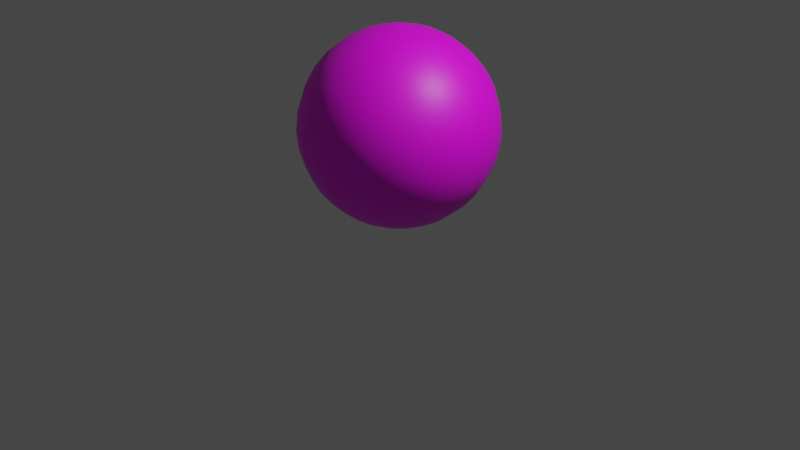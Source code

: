 # Source: CarameloSinEnvoltura.blend  (saved by Blender 2.82.7; exported with 4.5.12 LTS)
import bpy
from mathutils import Matrix  # noqa: F401  (used for matrix-valued properties, if any)

bpy.ops.wm.read_factory_settings(use_empty=True)
scene = bpy.context.scene
scene.name = 'Scene'

# ---- collections
col_collection = bpy.data.collections.new('Collection'); scene.collection.children.link(col_collection)

# ---- images (referenced by path relative to the original .blend; pixels are not part of the script)
import os
ASSET_DIR = os.environ.get("B2B_ASSET_DIR", "")  # directory of the original .blend (textures are referenced by path, not embedded)
HERE = os.path.dirname(os.path.abspath(__file__))  # packed textures are extracted next to this script under _unpacked/

def load_image(name, relpath, width, height, colorspace="sRGB"):
    """Load a texture the original file referenced (path relative to the .blend, or extracted next to this script)."""
    p = next((c for c in (os.path.join(HERE, relpath), os.path.join(ASSET_DIR, relpath)) if relpath and os.path.exists(c)), "")
    if p:
        img = bpy.data.images.load(p, check_existing=True)
        img.name = name
    else:  # same state as the original file: an image datablock whose file is absent (Cycles renders it pink)
        img = bpy.data.images.new(name, width, height)
        img.source = "FILE"
        img.filepath = "//" + (relpath or name)
    img.colorspace_settings.name = colorspace
    return img
img_carameloverde = load_image('CarameloVerde', 'CarameloVerde.png', 1024, 1024, 'sRGB')
img_caramelo_verde = load_image('Caramelo Verde', 'Caramelo Verde.png', 1024, 1024, 'sRGB')
img_caramelo_amarillo = load_image('Caramelo Amarillo', 'Caramelo Amarillo.png', 1024, 1024, 'sRGB')
img_caramelo_amarillo_fuerte = load_image('Caramelo Amarillo Fuerte', 'Caramelo Amarillo Fuerte.png', 1024, 1024, 'sRGB')

# ---- materials (node trees are filled in below, after node groups)
mat_caramelo_verde_claro = bpy.data.materials.new('Caramelo Verde Claro')
mat_caramelo_verde_claro.use_transparent_shadow = False
mat_caramelo_verde = bpy.data.materials.new('Caramelo Verde')
mat_caramelo_verde.use_transparent_shadow = False
mat_caramelo_amarillo = bpy.data.materials.new('Caramelo Amarillo')
mat_caramelo_amarillo.use_transparent_shadow = False
mat_caramenlo_amarillo_fuerte = bpy.data.materials.new('Caramenlo Amarillo Fuerte')
mat_caramenlo_amarillo_fuerte.use_transparent_shadow = False

# ---- material node trees
mat_caramelo_verde_claro.use_nodes = True; mat_caramelo_verde_claro.node_tree.nodes.clear()
_N = mat_caramelo_verde_claro.node_tree.nodes; _L = mat_caramelo_verde_claro.node_tree.links
n0 = _N.new('ShaderNodeOutputMaterial'); n0.name = 'Material Output'; n0.location = (300, 300)
n1 = _N.new('ShaderNodeBsdfPrincipled'); n1.name = 'Principled BSDF'; n1.location = (10, 300)
n1.distribution = 'GGX'
n1.subsurface_method = 'BURLEY'
n1.inputs[3].default_value = 1.45
n1.inputs[27].default_value = (0.0, 0.0, 0.0, 1.0)
n1.inputs[28].default_value = 1.0
n2 = _N.new('ShaderNodeTexImage'); n2.name = 'Image Texture'; n2.location = (-280, 275)
n2.image = img_carameloverde
_L.new(n1.outputs[0], n0.inputs[0])
_L.new(n2.outputs[0], n1.inputs[0])
n0.is_active_output = True
mat_caramelo_verde.use_nodes = True; mat_caramelo_verde.node_tree.nodes.clear()
_N = mat_caramelo_verde.node_tree.nodes; _L = mat_caramelo_verde.node_tree.links
n0 = _N.new('ShaderNodeOutputMaterial'); n0.name = 'Material Output'; n0.location = (300, 300)
n1 = _N.new('ShaderNodeBsdfPrincipled'); n1.name = 'Principled BSDF'; n1.location = (10, 300)
n1.distribution = 'GGX'
n1.subsurface_method = 'BURLEY'
n1.inputs[3].default_value = 1.45
n1.inputs[27].default_value = (0.0, 0.0, 0.0, 1.0)
n1.inputs[28].default_value = 1.0
n2 = _N.new('ShaderNodeTexImage'); n2.name = 'Image Texture'; n2.location = (-280, 275)
n2.image = img_caramelo_verde
_L.new(n1.outputs[0], n0.inputs[0])
_L.new(n2.outputs[0], n1.inputs[0])
n0.is_active_output = True
mat_caramelo_amarillo.use_nodes = True; mat_caramelo_amarillo.node_tree.nodes.clear()
_N = mat_caramelo_amarillo.node_tree.nodes; _L = mat_caramelo_amarillo.node_tree.links
n0 = _N.new('ShaderNodeOutputMaterial'); n0.name = 'Material Output'; n0.location = (300, 300)
n1 = _N.new('ShaderNodeBsdfPrincipled'); n1.name = 'Principled BSDF'; n1.location = (10, 300)
n1.distribution = 'GGX'
n1.subsurface_method = 'BURLEY'
n1.inputs[3].default_value = 1.45
n1.inputs[27].default_value = (0.0, 0.0, 0.0, 1.0)
n1.inputs[28].default_value = 1.0
n2 = _N.new('ShaderNodeTexImage'); n2.name = 'Image Texture'; n2.location = (-280, 275)
n2.image = img_caramelo_amarillo
_L.new(n1.outputs[0], n0.inputs[0])
_L.new(n2.outputs[0], n1.inputs[0])
n0.is_active_output = True
mat_caramenlo_amarillo_fuerte.use_nodes = True; mat_caramenlo_amarillo_fuerte.node_tree.nodes.clear()
_N = mat_caramenlo_amarillo_fuerte.node_tree.nodes; _L = mat_caramenlo_amarillo_fuerte.node_tree.links
n0 = _N.new('ShaderNodeOutputMaterial'); n0.name = 'Material Output'; n0.location = (300, 300)
n1 = _N.new('ShaderNodeBsdfPrincipled'); n1.name = 'Principled BSDF'; n1.location = (10, 300)
n1.distribution = 'GGX'
n1.subsurface_method = 'BURLEY'
n1.inputs[3].default_value = 1.45
n1.inputs[27].default_value = (0.0, 0.0, 0.0, 1.0)
n1.inputs[28].default_value = 1.0
n2 = _N.new('ShaderNodeTexImage'); n2.name = 'Image Texture'; n2.location = (-280, 275)
n2.image = img_caramelo_amarillo_fuerte
_L.new(n1.outputs[0], n0.inputs[0])
_L.new(n2.outputs[0], n1.inputs[0])
n0.is_active_output = True

# ---- world
world_world = bpy.data.worlds.new('World'); scene.world = world_world
world_world.use_nodes = True; world_world.node_tree.nodes.clear()
_N = world_world.node_tree.nodes; _L = world_world.node_tree.links
n0 = _N.new('ShaderNodeOutputWorld'); n0.name = 'World Output'; n0.location = (300, 300)
n1 = _N.new('ShaderNodeBackground'); n1.name = 'Background'; n1.location = (10, 300)
n1.inputs[0].default_value = (0.05088, 0.05088, 0.05088, 1.0)
_L.new(n1.outputs[0], n0.inputs[0])
n0.is_active_output = True
world_world.color = (0.05088, 0.05088, 0.05088)
world_world.use_sun_shadow = False
world_world.sun_shadow_jitter_overblur = 0.0

# ---- cameras
cam_camera = bpy.data.cameras.new('Camera')
cam_camera.clip_end = 100.0
cam_camera.ortho_scale = 7.314

# ---- lights
light_light = bpy.data.lights.new('Light', 'POINT')
light_light.transmission_factor = 0.0
light_light.energy = 1000.0
light_light.shadow_soft_size = 0.1
light_light.shadow_maximum_resolution = 0.006
light_light.use_absolute_resolution = True

# ---- meshes
me_sphere = bpy.data.meshes.new('Sphere')
me_sphere.from_pydata([(0.0, 0.1951, 0.9808), (0.0, 0.3827, 0.9239), (0.0, 0.5556, 0.8315), (0.0, 0.9239, 0.3827), (0.0, 0.9808, 0.1951), (0.0, 0.9808, -0.1951), (0.0, 0.5556, -0.8315), (0.0, 0.1951, -0.9808), (0.0, -3.258e-07, -1.0), (0.06029, 0.1855, 0.9808), (0.1183, 0.364, 0.9239), (0.1717, 0.5284, 0.8315), (0.2185, 0.6725, 0.7071), (0.2569, 0.7908, 0.5556), (0.2855, 0.8787, 0.3827), (0.3031, 0.9328, 0.1951), (0.309, 0.9511, 7.55e-08), (0.3031, 0.9328, -0.1951), (0.2855, 0.8787, -0.3827), (0.2569, 0.7908, -0.5556), (0.2185, 0.6725, -0.7071), (0.1717, 0.5284, -0.8315), (0.1183, 0.364, -0.9239), (0.06029, 0.1855, -0.9808), (0.1147, 0.1578, 0.9808), (0.2249, 0.3096, 0.9239), (0.3266, 0.4495, 0.8315), (0.4156, 0.5721, 0.7071), (0.4887, 0.6727, 0.5556), (0.543, 0.7474, 0.3827), (0.5765, 0.7935, 0.1951), (0.5878, 0.809, 7.55e-08), (0.5765, 0.7935, -0.1951), (0.543, 0.7474, -0.3827), (0.4887, 0.6727, -0.5556), (0.4156, 0.5721, -0.7071), (0.3266, 0.4495, -0.8315), (0.2249, 0.3096, -0.9239), (0.1147, 0.1578, -0.9808), (0.1578, 0.1147, 0.9808), (0.3096, 0.2249, 0.9239), (0.4495, 0.3266, 0.8315), (0.5721, 0.4156, 0.7071), (0.6727, 0.4887, 0.5556), (0.7474, 0.543, 0.3827), (0.7935, 0.5765, 0.1951), (0.809, 0.5878, 7.55e-08), (0.7935, 0.5765, -0.1951), (0.7474, 0.543, -0.3827), (0.6727, 0.4887, -0.5556), (0.5721, 0.4156, -0.7071), (0.4495, 0.3266, -0.8315), (0.3096, 0.2249, -0.9239), (0.1578, 0.1147, -0.9808), (0.1855, 0.06029, 0.9808), (0.364, 0.1183, 0.9239), (0.5284, 0.1717, 0.8315), (0.6725, 0.2185, 0.7071), (0.7908, 0.2569, 0.5556), (0.8787, 0.2855, 0.3827), (0.9328, 0.3031, 0.1951), (0.9511, 0.309, 7.55e-08), (0.9328, 0.3031, -0.1951), (0.8787, 0.2855, -0.3827), (0.7908, 0.2569, -0.5556), (0.6725, 0.2185, -0.7071), (0.5284, 0.1717, -0.8315), (0.364, 0.1183, -0.9239), (0.1855, 0.06029, -0.9808), (0.1951, -3.363e-07, 0.9808), (0.3827, -3.512e-07, 0.9239), (0.5556, -3.438e-07, 0.8315), (0.7071, -3.587e-07, 0.7071), (0.8315, -3.14e-07, 0.5556), (0.9239, -4.034e-07, 0.3827), (0.9808, -4.034e-07, 0.1951), (1.0, -3.14e-07, 7.55e-08), (0.9808, -3.736e-07, -0.1951), (0.9239, -3.438e-07, -0.3827), (0.8315, -3.14e-07, -0.5556), (0.7071, -3.587e-07, -0.7071), (0.5556, -3.289e-07, -0.8315), (0.3827, -3.289e-07, -0.9239), (0.1951, -3.326e-07, -0.9808), (0.1855, -0.06029, 0.9808), (0.364, -0.1183, 0.9239), (0.5284, -0.1717, 0.8315), (0.6725, -0.2185, 0.7071), (0.7908, -0.2569, 0.5556), (0.8787, -0.2855, 0.3827), (0.9328, -0.3031, 0.1951), (0.9511, -0.309, 7.55e-08), (0.9328, -0.3031, -0.1951), (0.8787, -0.2855, -0.3827), (0.7908, -0.2569, -0.5556), (0.6725, -0.2185, -0.7071), (0.5284, -0.1717, -0.8315), (0.364, -0.1183, -0.9239), (0.1855, -0.06029, -0.9808), (0.1578, -0.1147, 0.9808), (0.3096, -0.2249, 0.9239), (0.4495, -0.3266, 0.8315), (0.5721, -0.4156, 0.7071), (0.6727, -0.4887, 0.5556), (0.7474, -0.543, 0.3827), (0.7935, -0.5765, 0.1951), (0.809, -0.5878, 7.55e-08), (0.7935, -0.5765, -0.1951), (0.7474, -0.543, -0.3827), (0.6727, -0.4887, -0.5556), (0.5721, -0.4156, -0.7071), (0.4495, -0.3266, -0.8315), (0.3096, -0.2249, -0.9239), (0.1578, -0.1147, -0.9808), (0.1147, -0.1578, 0.9808), (0.2249, -0.3096, 0.9239), (0.3266, -0.4495, 0.8315), (0.4156, -0.5721, 0.7071), (0.4887, -0.6727, 0.5556), (0.543, -0.7474, 0.3827), (0.5765, -0.7935, 0.1951), (0.5878, -0.809, 7.55e-08), (0.5765, -0.7935, -0.1951), (0.543, -0.7474, -0.3827), (0.4887, -0.6727, -0.5556), (0.4156, -0.5721, -0.7071), (0.3266, -0.4495, -0.8315), (0.2249, -0.3096, -0.9239), (0.1147, -0.1578, -0.9808), (0.06029, -0.1855, 0.9808), (0.1183, -0.364, 0.9239), (0.1717, -0.5284, 0.8315), (0.2185, -0.6725, 0.7071), (0.2569, -0.7908, 0.5556), (0.2855, -0.8787, 0.3827), (0.3031, -0.9328, 0.1951), (0.309, -0.9511, 7.55e-08), (0.3031, -0.9328, -0.1951), (0.2855, -0.8787, -0.3827), (0.2569, -0.7908, -0.5556), (0.2185, -0.6725, -0.7071), (0.1717, -0.5284, -0.8315), (0.1183, -0.364, -0.9239), (0.06029, -0.1855, -0.9808), (-1.479e-08, -0.1951, 0.9808), (-5.577e-08, -0.3827, 0.9239), (-6.322e-08, -0.5556, 0.8315), (-3.618e-09, -0.7071, 0.7071), (-3.618e-09, -0.8315, 0.5556), (-1.852e-08, -0.9239, 0.3827), (-4.832e-08, -0.9808, 0.1951), (7.089e-08, -1.0, 7.55e-08), (-4.832e-08, -0.9808, -0.1951), (4.109e-08, -0.9239, -0.3827), (-3.618e-09, -0.8315, -0.5556), (-3.618e-09, -0.7071, -0.7071), (-6.322e-08, -0.5556, -0.8315), (-3.618e-09, -0.3827, -0.9239), (3.833e-09, -0.1951, -0.9808), (-0.06029, -0.1855, 0.9808), (-0.1183, -0.364, 0.9239), (-0.1717, -0.5284, 0.8315), (-0.2185, -0.6725, 0.7071), (-0.2569, -0.7908, 0.5556), (-0.2855, -0.8787, 0.3827), (-0.3031, -0.9328, 0.1951), (-0.309, -0.9511, 7.55e-08), (-0.3031, -0.9328, -0.1951), (-0.2855, -0.8787, -0.3827), (-0.2569, -0.7908, -0.5556), (-0.2185, -0.6725, -0.7071), (-0.1717, -0.5284, -0.8315), (-0.1183, -0.364, -0.9239), (-0.06029, -0.1855, -0.9808), (-0.1147, -0.1578, 0.9808), (-0.2249, -0.3096, 0.9239), (-0.3266, -0.4495, 0.8315), (-0.4156, -0.5721, 0.7071), (-0.4887, -0.6727, 0.5556), (-0.543, -0.7474, 0.3827), (-0.5765, -0.7935, 0.1951), (-0.5878, -0.809, 7.55e-08), (-0.5765, -0.7935, -0.1951), (-0.543, -0.7474, -0.3827), (-0.4887, -0.6727, -0.5556), (-0.4156, -0.5721, -0.7071), (-0.3266, -0.4495, -0.8315), (-0.2249, -0.3096, -0.9239), (-0.1147, -0.1578, -0.9808), (-2.636e-07, -5.174e-07, 1.0), (-0.1578, -0.1147, 0.9808), (-0.3096, -0.2249, 0.9239), (-0.4495, -0.3266, 0.8315), (-0.5721, -0.4156, 0.7071), (-0.6727, -0.4887, 0.5556), (-0.7474, -0.543, 0.3827), (-0.7935, -0.5765, 0.1951), (-0.809, -0.5878, 7.55e-08), (-0.7935, -0.5765, -0.1951), (-0.7474, -0.543, -0.3827), (-0.6727, -0.4887, -0.5556), (-0.5721, -0.4156, -0.7071), (-0.4495, -0.3266, -0.8315), (-0.3096, -0.2249, -0.9239), (-0.1578, -0.1147, -0.9808), (-0.1855, -0.06029, 0.9808), (-0.364, -0.1183, 0.9239), (-0.5284, -0.1717, 0.8315), (-0.6725, -0.2185, 0.7071), (-0.7908, -0.2569, 0.5556), (-0.8787, -0.2855, 0.3827), (-0.9328, -0.3031, 0.1951), (-0.9511, -0.309, 7.55e-08), (-0.9328, -0.3031, -0.1951), (-0.8787, -0.2855, -0.3827), (-0.7908, -0.2569, -0.5556), (-0.6725, -0.2185, -0.7071), (-0.5284, -0.1717, -0.8315), (-0.364, -0.1183, -0.9239), (-0.1855, -0.06029, -0.9808), (-0.1951, -3.14e-07, 0.9808), (-0.3827, -2.693e-07, 0.9239), (-0.5556, -2.991e-07, 0.8315), (-0.7071, -3.438e-07, 0.7071), (-0.8315, -3.438e-07, 0.5556), (-0.9239, -2.842e-07, 0.3827), (-0.9808, -1.948e-07, 0.1951), (-1.0, -3.736e-07, 7.55e-08), (-0.9808, -1.948e-07, -0.1951), (-0.9239, -4.034e-07, -0.3827), (-0.8315, -3.438e-07, -0.5556), (-0.7071, -3.438e-07, -0.7071), (-0.5556, -2.991e-07, -0.8315), (-0.3827, -3.587e-07, -0.9239), (-0.1951, -3.512e-07, -0.9808), (-0.1855, 0.06029, 0.9808), (-0.364, 0.1183, 0.9239), (-0.5284, 0.1717, 0.8315), (-0.6725, 0.2185, 0.7071), (-0.7908, 0.2569, 0.5556), (-0.8787, 0.2855, 0.3827), (-0.9328, 0.3031, 0.1951), (-0.9511, 0.309, 7.55e-08), (-0.9328, 0.3031, -0.1951), (-0.8787, 0.2855, -0.3827), (-0.7908, 0.2569, -0.5556), (-0.6725, 0.2185, -0.7071), (-0.5284, 0.1717, -0.8315), (-0.364, 0.1183, -0.9239), (-0.1855, 0.06029, -0.9808), (-0.1578, 0.1147, 0.9808), (-0.3096, 0.2249, 0.9239), (-0.4495, 0.3266, 0.8315), (-0.5721, 0.4156, 0.7071), (-0.6727, 0.4887, 0.5556), (-0.7474, 0.543, 0.3827), (-0.7935, 0.5765, 0.1951), (-0.809, 0.5878, 7.55e-08), (-0.7935, 0.5765, -0.1951), (-0.7474, 0.543, -0.3827), (-0.6727, 0.4887, -0.5556), (-0.5721, 0.4156, -0.7071), (-0.4495, 0.3266, -0.8315), (-0.3096, 0.2249, -0.9239), (-0.1578, 0.1147, -0.9808), (-0.1147, 0.1578, 0.9808), (-0.2249, 0.3096, 0.9239), (-0.3266, 0.4495, 0.8315), (-0.4156, 0.5721, 0.7071), (-0.4887, 0.6727, 0.5556), (-0.543, 0.7474, 0.3827), (-0.5765, 0.7935, 0.1951), (-0.5878, 0.809, 7.55e-08), (-0.5765, 0.7935, -0.1951), (-0.543, 0.7474, -0.3827), (-0.4887, 0.6727, -0.5556), (-0.4156, 0.5721, -0.7071), (-0.3266, 0.4495, -0.8315), (-0.2249, 0.3096, -0.9239), (-0.1147, 0.1578, -0.9808), (-0.06029, 0.1855, 0.9808), (-0.1183, 0.364, 0.9239), (-0.1717, 0.5284, 0.8315), (-0.2185, 0.6725, 0.7071), (-0.2569, 0.7908, 0.5556), (-0.2855, 0.8787, 0.3827), (-0.3031, 0.9328, 0.1951), (-0.309, 0.9511, 7.55e-08), (-0.3031, 0.9328, -0.1951), (-0.2855, 0.8787, -0.3827), (-0.2569, 0.7908, -0.5556), (-0.2185, 0.6725, -0.7071), (-0.1717, 0.5284, -0.8315), (-0.1183, 0.364, -0.9239), (-0.06029, 0.1855, -0.9808), (-3.342e-08, 0.7071, 0.7071), (-1.852e-08, 0.8315, 0.5556), (-4.832e-08, 1.0, 7.55e-08), (-4.832e-08, 0.9239, -0.3827), (-1.852e-08, 0.8315, -0.5556), (-3.342e-08, 0.7071, -0.7071), (-1.852e-08, 0.3827, -0.9239)], [], [(299, 298, 18, 19), (295, 2, 11, 12), (300, 299, 19, 20), (296, 295, 12, 13), (6, 300, 20, 21), (3, 296, 13, 14), (301, 6, 21, 22), (4, 3, 14, 15), (7, 301, 22, 23), (297, 4, 15, 16), (0, 189, 9), (8, 7, 23), (5, 297, 16, 17), (1, 0, 9, 10), (298, 5, 17, 18), (2, 1, 10, 11), (18, 17, 32, 33), (11, 10, 25, 26), (19, 18, 33, 34), (12, 11, 26, 27), (20, 19, 34, 35), (13, 12, 27, 28), (21, 20, 35, 36), (14, 13, 28, 29), (22, 21, 36, 37), (15, 14, 29, 30), (23, 22, 37, 38), (16, 15, 30, 31), (9, 189, 24), (8, 23, 38), (17, 16, 31, 32), (10, 9, 24, 25), (37, 36, 51, 52), (30, 29, 44, 45), (38, 37, 52, 53), (31, 30, 45, 46), (24, 189, 39), (8, 38, 53), (32, 31, 46, 47), (25, 24, 39, 40), (33, 32, 47, 48), (26, 25, 40, 41), (34, 33, 48, 49), (27, 26, 41, 42), (35, 34, 49, 50), (28, 27, 42, 43), (36, 35, 50, 51), (29, 28, 43, 44), (41, 40, 55, 56), (49, 48, 63, 64), (42, 41, 56, 57), (50, 49, 64, 65), (43, 42, 57, 58), (51, 50, 65, 66), (44, 43, 58, 59), (52, 51, 66, 67), (45, 44, 59, 60), (53, 52, 67, 68), (46, 45, 60, 61), (39, 189, 54), (8, 53, 68), (47, 46, 61, 62), (40, 39, 54, 55), (48, 47, 62, 63), (60, 59, 74, 75), (68, 67, 82, 83), (61, 60, 75, 76), (54, 189, 69), (8, 68, 83), (62, 61, 76, 77), (55, 54, 69, 70), (63, 62, 77, 78), (56, 55, 70, 71), (64, 63, 78, 79), (57, 56, 71, 72), (65, 64, 79, 80), (58, 57, 72, 73), (66, 65, 80, 81), (59, 58, 73, 74), (67, 66, 81, 82), (79, 78, 93, 94), (72, 71, 86, 87), (80, 79, 94, 95), (73, 72, 87, 88), (81, 80, 95, 96), (74, 73, 88, 89), (82, 81, 96, 97), (75, 74, 89, 90), (83, 82, 97, 98), (76, 75, 90, 91), (69, 189, 84), (8, 83, 98), (77, 76, 91, 92), (70, 69, 84, 85), (78, 77, 92, 93), (71, 70, 85, 86), (98, 97, 112, 113), (91, 90, 105, 106), (84, 189, 99), (8, 98, 113), (92, 91, 106, 107), (85, 84, 99, 100), (93, 92, 107, 108), (86, 85, 100, 101), (94, 93, 108, 109), (87, 86, 101, 102), (95, 94, 109, 110), (88, 87, 102, 103), (96, 95, 110, 111), (89, 88, 103, 104), (97, 96, 111, 112), (90, 89, 104, 105), (110, 109, 124, 125), (103, 102, 117, 118), (111, 110, 125, 126), (104, 103, 118, 119), (112, 111, 126, 127), (105, 104, 119, 120), (113, 112, 127, 128), (106, 105, 120, 121), (99, 189, 114), (8, 113, 128), (107, 106, 121, 122), (100, 99, 114, 115), (108, 107, 122, 123), (101, 100, 115, 116), (109, 108, 123, 124), (102, 101, 116, 117), (114, 189, 129), (8, 128, 143), (122, 121, 136, 137), (115, 114, 129, 130), (123, 122, 137, 138), (116, 115, 130, 131), (124, 123, 138, 139), (117, 116, 131, 132), (125, 124, 139, 140), (118, 117, 132, 133), (126, 125, 140, 141), (119, 118, 133, 134), (127, 126, 141, 142), (120, 119, 134, 135), (128, 127, 142, 143), (121, 120, 135, 136), (133, 132, 147, 148), (141, 140, 155, 156), (134, 133, 148, 149), (142, 141, 156, 157), (135, 134, 149, 150), (143, 142, 157, 158), (136, 135, 150, 151), (129, 189, 144), (8, 143, 158), (137, 136, 151, 152), (130, 129, 144, 145), (138, 137, 152, 153), (131, 130, 145, 146), (139, 138, 153, 154), (132, 131, 146, 147), (140, 139, 154, 155), (152, 151, 166, 167), (145, 144, 159, 160), (153, 152, 167, 168), (146, 145, 160, 161), (154, 153, 168, 169), (147, 146, 161, 162), (155, 154, 169, 170), (148, 147, 162, 163), (156, 155, 170, 171), (149, 148, 163, 164), (157, 156, 171, 172), (150, 149, 164, 165), (158, 157, 172, 173), (151, 150, 165, 166), (144, 189, 159), (8, 158, 173), (171, 170, 185, 186), (164, 163, 178, 179), (172, 171, 186, 187), (165, 164, 179, 180), (173, 172, 187, 188), (166, 165, 180, 181), (159, 189, 174), (8, 173, 188), (167, 166, 181, 182), (160, 159, 174, 175), (168, 167, 182, 183), (161, 160, 175, 176), (169, 168, 183, 184), (162, 161, 176, 177), (170, 169, 184, 185), (163, 162, 177, 178), (175, 174, 190, 191), (183, 182, 198, 199), (176, 175, 191, 192), (184, 183, 199, 200), (177, 176, 192, 193), (185, 184, 200, 201), (178, 177, 193, 194), (186, 185, 201, 202), (179, 178, 194, 195), (187, 186, 202, 203), (180, 179, 195, 196), (188, 187, 203, 204), (181, 180, 196, 197), (174, 189, 190), (8, 188, 204), (182, 181, 197, 198), (195, 194, 209, 210), (203, 202, 217, 218), (196, 195, 210, 211), (204, 203, 218, 219), (197, 196, 211, 212), (190, 189, 205), (8, 204, 219), (198, 197, 212, 213), (191, 190, 205, 206), (199, 198, 213, 214), (192, 191, 206, 207), (200, 199, 214, 215), (193, 192, 207, 208), (201, 200, 215, 216), (194, 193, 208, 209), (202, 201, 216, 217), (214, 213, 228, 229), (207, 206, 221, 222), (215, 214, 229, 230), (208, 207, 222, 223), (216, 215, 230, 231), (209, 208, 223, 224), (217, 216, 231, 232), (210, 209, 224, 225), (218, 217, 232, 233), (211, 210, 225, 226), (219, 218, 233, 234), (212, 211, 226, 227), (205, 189, 220), (8, 219, 234), (213, 212, 227, 228), (206, 205, 220, 221), (233, 232, 247, 248), (226, 225, 240, 241), (234, 233, 248, 249), (227, 226, 241, 242), (220, 189, 235), (8, 234, 249), (228, 227, 242, 243), (221, 220, 235, 236), (229, 228, 243, 244), (222, 221, 236, 237), (230, 229, 244, 245), (223, 222, 237, 238), (231, 230, 245, 246), (224, 223, 238, 239), (232, 231, 246, 247), (225, 224, 239, 240), (245, 244, 259, 260), (238, 237, 252, 253), (246, 245, 260, 261), (239, 238, 253, 254), (247, 246, 261, 262), (240, 239, 254, 255), (248, 247, 262, 263), (241, 240, 255, 256), (249, 248, 263, 264), (242, 241, 256, 257), (235, 189, 250), (8, 249, 264), (243, 242, 257, 258), (236, 235, 250, 251), (244, 243, 258, 259), (237, 236, 251, 252), (264, 263, 278, 279), (257, 256, 271, 272), (250, 189, 265), (8, 264, 279), (258, 257, 272, 273), (251, 250, 265, 266), (259, 258, 273, 274), (252, 251, 266, 267), (260, 259, 274, 275), (253, 252, 267, 268), (261, 260, 275, 276), (254, 253, 268, 269), (262, 261, 276, 277), (255, 254, 269, 270), (263, 262, 277, 278), (256, 255, 270, 271), (268, 267, 282, 283), (276, 275, 290, 291), (269, 268, 283, 284), (277, 276, 291, 292), (270, 269, 284, 285), (278, 277, 292, 293), (271, 270, 285, 286), (279, 278, 293, 294), (272, 271, 286, 287), (265, 189, 280), (8, 279, 294), (273, 272, 287, 288), (266, 265, 280, 281), (274, 273, 288, 289), (267, 266, 281, 282), (275, 274, 289, 290), (287, 286, 4, 297), (280, 189, 0), (8, 294, 7), (288, 287, 297, 5), (281, 280, 0, 1), (289, 288, 5, 298), (282, 281, 1, 2), (290, 289, 298, 299), (283, 282, 2, 295), (291, 290, 299, 300), (284, 283, 295, 296), (292, 291, 300, 6), (285, 284, 296, 3), (293, 292, 6, 301), (286, 285, 3, 4), (294, 293, 301, 7)])
me_sphere.polygons.foreach_set('use_smooth', [True] * 320)
me_sphere.polygons.foreach_set('material_index', [2, 3, 3, 2, 2, 3, 3, 2, 2, 3, 2, 3, 2, 3, 3, 2, 3, 2, 2, 3, 3, 2, 2, 3, 3, 2, 2, 3, 2, 3, 2, 3, 3, 2, 2, 3, 2, 3, 2, 3, 3, 2, 2, 3, 3, 2, 2, 3, 2, 2, 3, 3, 2, 2, 3, 3, 2, 2, 3, 2, 3, 2, 3, 3, 2, 2, 3, 2, 3, 2, 3, 3, 2, 2, 3, 3, 2, 2, 3, 3, 2, 3, 3, 2, 2, 3, 3, 2, 2, 3, 2, 3, 2, 3, 3, 2, 2, 3, 2, 3, 2, 3, 3, 2, 2, 3, 3, 2, 2, 3, 3, 2, 3, 2, 2, 3, 3, 2, 2, 3, 2, 3, 2, 3, 3, 2, 2, 3, 2, 3, 2, 3, 3, 2, 2, 3, 3, 2, 2, 3, 3, 2, 2, 3, 2, 2, 3, 3, 2, 2, 3, 2, 3, 2, 3, 3, 2, 2, 3, 3, 2, 3, 3, 2, 2, 3, 3, 2, 2, 3, 3, 2, 2, 3, 2, 3, 2, 3, 3, 2, 2, 3, 2, 3, 2, 3, 3, 2, 2, 3, 3, 2, 3, 3, 2, 2, 3, 3, 2, 2, 3, 3, 2, 2, 3, 2, 3, 2, 3, 3, 2, 2, 3, 2, 3, 2, 3, 3, 2, 2, 3, 3, 2, 2, 3, 2, 2, 3, 3, 2, 2, 3, 3, 2, 2, 3, 2, 3, 2, 3, 3, 2, 2, 3, 2, 3, 2, 3, 3, 2, 2, 3, 3, 2, 2, 3, 2, 3, 3, 2, 2, 3, 3, 2, 2, 3, 2, 3, 2, 3, 3, 2, 2, 3, 2, 3, 2, 3, 3, 2, 2, 3, 3, 2, 2, 3, 3, 2, 3, 3, 2, 2, 3, 3, 2, 2, 3, 2, 3, 2, 3, 3, 2, 2, 3, 2, 3, 2, 3, 3, 2, 2, 3, 3, 2, 2, 3, 3, 2, 2])
_uv = me_sphere.uv_layers.new(name='UVMap')
_uv.uv.foreach_set('vector', [0.75, 0.3125, 0.75, 0.375, 0.7, 0.375, 0.7, 0.3125, 0.75, 0.75, 0.75, 0.8125, 0.7, 0.8125, 0.7, 0.75, 0.75, 0.25, 0.75, 0.3125, 0.7, 0.3125, 0.7, 0.25, 0.75, 0.6875, 0.75, 0.75, 0.7, 0.75, 0.7, 0.6875, 0.75, 0.1875, 0.75, 0.25, 0.7, 0.25, 0.7, 0.1875, 0.75, 0.625, 0.75, 0.6875, 0.7, 0.6875, 0.7, 0.625, 0.75, 0.125, 0.75, 0.1875, 0.7, 0.1875, 0.7, 0.125, 0.75, 0.5625, 0.75, 0.625, 0.7, 0.625, 0.7, 0.5625, 0.75, 0.0625, 0.75, 0.125, 0.7, 0.125, 0.7, 0.0625, 0.75, 0.5, 0.75, 0.5625, 0.7, 0.5625, 0.7, 0.5, 0.75, 0.9375, 0.725, 1.0, 0.7, 0.9375, 0.725, 0.0, 0.75, 0.0625, 0.7, 0.0625, 0.75, 0.4375, 0.75, 0.5, 0.7, 0.5, 0.7, 0.4375, 0.75, 0.875, 0.75, 0.9375, 0.7, 0.9375, 0.7, 0.875, 0.75, 0.375, 0.75, 0.4375, 0.7, 0.4375, 0.7, 0.375, 0.75, 0.8125, 0.75, 0.875, 0.7, 0.875, 0.7, 0.8125, 0.7, 0.375, 0.7, 0.4375, 0.65, 0.4375, 0.65, 0.375, 0.7, 0.8125, 0.7, 0.875, 0.65, 0.875, 0.65, 0.8125, 0.7, 0.3125, 0.7, 0.375, 0.65, 0.375, 0.65, 0.3125, 0.7, 0.75, 0.7, 0.8125, 0.65, 0.8125, 0.65, 0.75, 0.7, 0.25, 0.7, 0.3125, 0.65, 0.3125, 0.65, 0.25, 0.7, 0.6875, 0.7, 0.75, 0.65, 0.75, 0.65, 0.6875, 0.7, 0.1875, 0.7, 0.25, 0.65, 0.25, 0.65, 0.1875, 0.7, 0.625, 0.7, 0.6875, 0.65, 0.6875, 0.65, 0.625, 0.7, 0.125, 0.7, 0.1875, 0.65, 0.1875, 0.65, 0.125, 0.7, 0.5625, 0.7, 0.625, 0.65, 0.625, 0.65, 0.5625, 0.7, 0.0625, 0.7, 0.125, 0.65, 0.125, 0.65, 0.0625, 0.7, 0.5, 0.7, 0.5625, 0.65, 0.5625, 0.65, 0.5, 0.7, 0.9375, 0.675, 1.0, 0.65, 0.9375, 0.675, 0.0, 0.7, 0.0625, 0.65, 0.0625, 0.7, 0.4375, 0.7, 0.5, 0.65, 0.5, 0.65, 0.4375, 0.7, 0.875, 0.7, 0.9375, 0.65, 0.9375, 0.65, 0.875, 0.65, 0.125, 0.65, 0.1875, 0.6, 0.1875, 0.6, 0.125, 0.65, 0.5625, 0.65, 0.625, 0.6, 0.625, 0.6, 0.5625, 0.65, 0.0625, 0.65, 0.125, 0.6, 0.125, 0.6, 0.0625, 0.65, 0.5, 0.65, 0.5625, 0.6, 0.5625, 0.6, 0.5, 0.65, 0.9375, 0.625, 1.0, 0.6, 0.9375, 0.625, 0.0, 0.65, 0.0625, 0.6, 0.0625, 0.65, 0.4375, 0.65, 0.5, 0.6, 0.5, 0.6, 0.4375, 0.65, 0.875, 0.65, 0.9375, 0.6, 0.9375, 0.6, 0.875, 0.65, 0.375, 0.65, 0.4375, 0.6, 0.4375, 0.6, 0.375, 0.65, 0.8125, 0.65, 0.875, 0.6, 0.875, 0.6, 0.8125, 0.65, 0.3125, 0.65, 0.375, 0.6, 0.375, 0.6, 0.3125, 0.65, 0.75, 0.65, 0.8125, 0.6, 0.8125, 0.6, 0.75, 0.65, 0.25, 0.65, 0.3125, 0.6, 0.3125, 0.6, 0.25, 0.65, 0.6875, 0.65, 0.75, 0.6, 0.75, 0.6, 0.6875, 0.65, 0.1875, 0.65, 0.25, 0.6, 0.25, 0.6, 0.1875, 0.65, 0.625, 0.65, 0.6875, 0.6, 0.6875, 0.6, 0.625, 0.6, 0.8125, 0.6, 0.875, 0.55, 0.875, 0.55, 0.8125, 0.6, 0.3125, 0.6, 0.375, 0.55, 0.375, 0.55, 0.3125, 0.6, 0.75, 0.6, 0.8125, 0.55, 0.8125, 0.55, 0.75, 0.6, 0.25, 0.6, 0.3125, 0.55, 0.3125, 0.55, 0.25, 0.6, 0.6875, 0.6, 0.75, 0.55, 0.75, 0.55, 0.6875, 0.6, 0.1875, 0.6, 0.25, 0.55, 0.25, 0.55, 0.1875, 0.6, 0.625, 0.6, 0.6875, 0.55, 0.6875, 0.55, 0.625, 0.6, 0.125, 0.6, 0.1875, 0.55, 0.1875, 0.55, 0.125, 0.6, 0.5625, 0.6, 0.625, 0.55, 0.625, 0.55, 0.5625, 0.6, 0.0625, 0.6, 0.125, 0.55, 0.125, 0.55, 0.0625, 0.6, 0.5, 0.6, 0.5625, 0.55, 0.5625, 0.55, 0.5, 0.6, 0.9375, 0.575, 1.0, 0.55, 0.9375, 0.575, 0.0, 0.6, 0.0625, 0.55, 0.0625, 0.6, 0.4375, 0.6, 0.5, 0.55, 0.5, 0.55, 0.4375, 0.6, 0.875, 0.6, 0.9375, 0.55, 0.9375, 0.55, 0.875, 0.6, 0.375, 0.6, 0.4375, 0.55, 0.4375, 0.55, 0.375, 0.55, 0.5625, 0.55, 0.625, 0.5, 0.625, 0.5, 0.5625, 0.55, 0.0625, 0.55, 0.125, 0.5, 0.125, 0.5, 0.0625, 0.55, 0.5, 0.55, 0.5625, 0.5, 0.5625, 0.5, 0.5, 0.55, 0.9375, 0.525, 1.0, 0.5, 0.9375, 0.525, 0.0, 0.55, 0.0625, 0.5, 0.0625, 0.55, 0.4375, 0.55, 0.5, 0.5, 0.5, 0.5, 0.4375, 0.55, 0.875, 0.55, 0.9375, 0.5, 0.9375, 0.5, 0.875, 0.55, 0.375, 0.55, 0.4375, 0.5, 0.4375, 0.5, 0.375, 0.55, 0.8125, 0.55, 0.875, 0.5, 0.875, 0.5, 0.8125, 0.55, 0.3125, 0.55, 0.375, 0.5, 0.375, 0.5, 0.3125, 0.55, 0.75, 0.55, 0.8125, 0.5, 0.8125, 0.5, 0.75, 0.55, 0.25, 0.55, 0.3125, 0.5, 0.3125, 0.5, 0.25, 0.55, 0.6875, 0.55, 0.75, 0.5, 0.75, 0.5, 0.6875, 0.55, 0.1875, 0.55, 0.25, 0.5, 0.25, 0.5, 0.1875, 0.55, 0.625, 0.55, 0.6875, 0.5, 0.6875, 0.5, 0.625, 0.55, 0.125, 0.55, 0.1875, 0.5, 0.1875, 0.5, 0.125, 0.5, 0.3125, 0.5, 0.375, 0.45, 0.375, 0.45, 0.3125, 0.5, 0.75, 0.5, 0.8125, 0.45, 0.8125, 0.45, 0.75, 0.5, 0.25, 0.5, 0.3125, 0.45, 0.3125, 0.45, 0.25, 0.5, 0.6875, 0.5, 0.75, 0.45, 0.75, 0.45, 0.6875, 0.5, 0.1875, 0.5, 0.25, 0.45, 0.25, 0.45, 0.1875, 0.5, 0.625, 0.5, 0.6875, 0.45, 0.6875, 0.45, 0.625, 0.5, 0.125, 0.5, 0.1875, 0.45, 0.1875, 0.45, 0.125, 0.5, 0.5625, 0.5, 0.625, 0.45, 0.625, 0.45, 0.5625, 0.5, 0.0625, 0.5, 0.125, 0.45, 0.125, 0.45, 0.0625, 0.5, 0.5, 0.5, 0.5625, 0.45, 0.5625, 0.45, 0.5, 0.5, 0.9375, 0.475, 1.0, 0.45, 0.9375, 0.475, 0.0, 0.5, 0.0625, 0.45, 0.0625, 0.5, 0.4375, 0.5, 0.5, 0.45, 0.5, 0.45, 0.4375, 0.5, 0.875, 0.5, 0.9375, 0.45, 0.9375, 0.45, 0.875, 0.5, 0.375, 0.5, 0.4375, 0.45, 0.4375, 0.45, 0.375, 0.5, 0.8125, 0.5, 0.875, 0.45, 0.875, 0.45, 0.8125, 0.45, 0.0625, 0.45, 0.125, 0.4, 0.125, 0.4, 0.0625, 0.45, 0.5, 0.45, 0.5625, 0.4, 0.5625, 0.4, 0.5, 0.45, 0.9375, 0.425, 1.0, 0.4, 0.9375, 0.425, 0.0, 0.45, 0.0625, 0.4, 0.0625, 0.45, 0.4375, 0.45, 0.5, 0.4, 0.5, 0.4, 0.4375, 0.45, 0.875, 0.45, 0.9375, 0.4, 0.9375, 0.4, 0.875, 0.45, 0.375, 0.45, 0.4375, 0.4, 0.4375, 0.4, 0.375, 0.45, 0.8125, 0.45, 0.875, 0.4, 0.875, 0.4, 0.8125, 0.45, 0.3125, 0.45, 0.375, 0.4, 0.375, 0.4, 0.3125, 0.45, 0.75, 0.45, 0.8125, 0.4, 0.8125, 0.4, 0.75, 0.45, 0.25, 0.45, 0.3125, 0.4, 0.3125, 0.4, 0.25, 0.45, 0.6875, 0.45, 0.75, 0.4, 0.75, 0.4, 0.6875, 0.45, 0.1875, 0.45, 0.25, 0.4, 0.25, 0.4, 0.1875, 0.45, 0.625, 0.45, 0.6875, 0.4, 0.6875, 0.4, 0.625, 0.45, 0.125, 0.45, 0.1875, 0.4, 0.1875, 0.4, 0.125, 0.45, 0.5625, 0.45, 0.625, 0.4, 0.625, 0.4, 0.5625, 0.4, 0.25, 0.4, 0.3125, 0.35, 0.3125, 0.35, 0.25, 0.4, 0.6875, 0.4, 0.75, 0.35, 0.75, 0.35, 0.6875, 0.4, 0.1875, 0.4, 0.25, 0.35, 0.25, 0.35, 0.1875, 0.4, 0.625, 0.4, 0.6875, 0.35, 0.6875, 0.35, 0.625, 0.4, 0.125, 0.4, 0.1875, 0.35, 0.1875, 0.35, 0.125, 0.4, 0.5625, 0.4, 0.625, 0.35, 0.625, 0.35, 0.5625, 0.4, 0.0625, 0.4, 0.125, 0.35, 0.125, 0.35, 0.0625, 0.4, 0.5, 0.4, 0.5625, 0.35, 0.5625, 0.35, 0.5, 0.4, 0.9375, 0.375, 1.0, 0.35, 0.9375, 0.375, 0.0, 0.4, 0.0625, 0.35, 0.0625, 0.4, 0.4375, 0.4, 0.5, 0.35, 0.5, 0.35, 0.4375, 0.4, 0.875, 0.4, 0.9375, 0.35, 0.9375, 0.35, 0.875, 0.4, 0.375, 0.4, 0.4375, 0.35, 0.4375, 0.35, 0.375, 0.4, 0.8125, 0.4, 0.875, 0.35, 0.875, 0.35, 0.8125, 0.4, 0.3125, 0.4, 0.375, 0.35, 0.375, 0.35, 0.3125, 0.4, 0.75, 0.4, 0.8125, 0.35, 0.8125, 0.35, 0.75, 0.35, 0.9375, 0.325, 1.0, 0.3, 0.9375, 0.325, 0.0, 0.35, 0.0625, 0.3, 0.0625, 0.35, 0.4375, 0.35, 0.5, 0.3, 0.5, 0.3, 0.4375, 0.35, 0.875, 0.35, 0.9375, 0.3, 0.9375, 0.3, 0.875, 0.35, 0.375, 0.35, 0.4375, 0.3, 0.4375, 0.3, 0.375, 0.35, 0.8125, 0.35, 0.875, 0.3, 0.875, 0.3, 0.8125, 0.35, 0.3125, 0.35, 0.375, 0.3, 0.375, 0.3, 0.3125, 0.35, 0.75, 0.35, 0.8125, 0.3, 0.8125, 0.3, 0.75, 0.35, 0.25, 0.35, 0.3125, 0.3, 0.3125, 0.3, 0.25, 0.35, 0.6875, 0.35, 0.75, 0.3, 0.75, 0.3, 0.6875, 0.35, 0.1875, 0.35, 0.25, 0.3, 0.25, 0.3, 0.1875, 0.35, 0.625, 0.35, 0.6875, 0.3, 0.6875, 0.3, 0.625, 0.35, 0.125, 0.35, 0.1875, 0.3, 0.1875, 0.3, 0.125, 0.35, 0.5625, 0.35, 0.625, 0.3, 0.625, 0.3, 0.5625, 0.35, 0.0625, 0.35, 0.125, 0.3, 0.125, 0.3, 0.0625, 0.35, 0.5, 0.35, 0.5625, 0.3, 0.5625, 0.3, 0.5, 0.3, 0.6875, 0.3, 0.75, 0.25, 0.75, 0.25, 0.6875, 0.3, 0.1875, 0.3, 0.25, 0.25, 0.25, 0.25, 0.1875, 0.3, 0.625, 0.3, 0.6875, 0.25, 0.6875, 0.25, 0.625, 0.3, 0.125, 0.3, 0.1875, 0.25, 0.1875, 0.25, 0.125, 0.3, 0.5625, 0.3, 0.625, 0.25, 0.625, 0.25, 0.5625, 0.3, 0.0625, 0.3, 0.125, 0.25, 0.125, 0.25, 0.0625, 0.3, 0.5, 0.3, 0.5625, 0.25, 0.5625, 0.25, 0.5, 0.3, 0.9375, 0.275, 1.0, 0.25, 0.9375, 0.275, 0.0, 0.3, 0.0625, 0.25, 0.0625, 0.3, 0.4375, 0.3, 0.5, 0.25, 0.5, 0.25, 0.4375, 0.3, 0.875, 0.3, 0.9375, 0.25, 0.9375, 0.25, 0.875, 0.3, 0.375, 0.3, 0.4375, 0.25, 0.4375, 0.25, 0.375, 0.3, 0.8125, 0.3, 0.875, 0.25, 0.875, 0.25, 0.8125, 0.3, 0.3125, 0.3, 0.375, 0.25, 0.375, 0.25, 0.3125, 0.3, 0.75, 0.3, 0.8125, 0.25, 0.8125, 0.25, 0.75, 0.3, 0.25, 0.3, 0.3125, 0.25, 0.3125, 0.25, 0.25, 0.25, 0.4375, 0.25, 0.5, 0.2, 0.5, 0.2, 0.4375, 0.25, 0.875, 0.25, 0.9375, 0.2, 0.9375, 0.2, 0.875, 0.25, 0.375, 0.25, 0.4375, 0.2, 0.4375, 0.2, 0.375, 0.25, 0.8125, 0.25, 0.875, 0.2, 0.875, 0.2, 0.8125, 0.25, 0.3125, 0.25, 0.375, 0.2, 0.375, 0.2, 0.3125, 0.25, 0.75, 0.25, 0.8125, 0.2, 0.8125, 0.2, 0.75, 0.25, 0.25, 0.25, 0.3125, 0.2, 0.3125, 0.2, 0.25, 0.25, 0.6875, 0.25, 0.75, 0.2, 0.75, 0.2, 0.6875, 0.25, 0.1875, 0.25, 0.25, 0.2, 0.25, 0.2, 0.1875, 0.25, 0.625, 0.25, 0.6875, 0.2, 0.6875, 0.2, 0.625, 0.25, 0.125, 0.25, 0.1875, 0.2, 0.1875, 0.2, 0.125, 0.25, 0.5625, 0.25, 0.625, 0.2, 0.625, 0.2, 0.5625, 0.25, 0.0625, 0.25, 0.125, 0.2, 0.125, 0.2, 0.0625, 0.25, 0.5, 0.25, 0.5625, 0.2, 0.5625, 0.2, 0.5, 0.25, 0.9375, 0.225, 1.0, 0.2, 0.9375, 0.225, 0.0, 0.25, 0.0625, 0.2, 0.0625, 0.2, 0.1875, 0.2, 0.25, 0.15, 0.25, 0.15, 0.1875, 0.2, 0.625, 0.2, 0.6875, 0.15, 0.6875, 0.15, 0.625, 0.2, 0.125, 0.2, 0.1875, 0.15, 0.1875, 0.15, 0.125, 0.2, 0.5625, 0.2, 0.625, 0.15, 0.625, 0.15, 0.5625, 0.2, 0.0625, 0.2, 0.125, 0.15, 0.125, 0.15, 0.0625, 0.2, 0.5, 0.2, 0.5625, 0.15, 0.5625, 0.15, 0.5, 0.2, 0.9375, 0.175, 1.0, 0.15, 0.9375, 0.175, 0.0, 0.2, 0.0625, 0.15, 0.0625, 0.2, 0.4375, 0.2, 0.5, 0.15, 0.5, 0.15, 0.4375, 0.2, 0.875, 0.2, 0.9375, 0.15, 0.9375, 0.15, 0.875, 0.2, 0.375, 0.2, 0.4375, 0.15, 0.4375, 0.15, 0.375, 0.2, 0.8125, 0.2, 0.875, 0.15, 0.875, 0.15, 0.8125, 0.2, 0.3125, 0.2, 0.375, 0.15, 0.375, 0.15, 0.3125, 0.2, 0.75, 0.2, 0.8125, 0.15, 0.8125, 0.15, 0.75, 0.2, 0.25, 0.2, 0.3125, 0.15, 0.3125, 0.15, 0.25, 0.2, 0.6875, 0.2, 0.75, 0.15, 0.75, 0.15, 0.6875, 0.15, 0.875, 0.15, 0.9375, 0.1, 0.9375, 0.1, 0.875, 0.15, 0.375, 0.15, 0.4375, 0.1, 0.4375, 0.1, 0.375, 0.15, 0.8125, 0.15, 0.875, 0.1, 0.875, 0.1, 0.8125, 0.15, 0.3125, 0.15, 0.375, 0.1, 0.375, 0.1, 0.3125, 0.15, 0.75, 0.15, 0.8125, 0.1, 0.8125, 0.1, 0.75, 0.15, 0.25, 0.15, 0.3125, 0.1, 0.3125, 0.1, 0.25, 0.15, 0.6875, 0.15, 0.75, 0.1, 0.75, 0.1, 0.6875, 0.15, 0.1875, 0.15, 0.25, 0.1, 0.25, 0.1, 0.1875, 0.15, 0.625, 0.15, 0.6875, 0.1, 0.6875, 0.1, 0.625, 0.15, 0.125, 0.15, 0.1875, 0.1, 0.1875, 0.1, 0.125, 0.15, 0.5625, 0.15, 0.625, 0.1, 0.625, 0.1, 0.5625, 0.15, 0.0625, 0.15, 0.125, 0.1, 0.125, 0.1, 0.0625, 0.15, 0.5, 0.15, 0.5625, 0.1, 0.5625, 0.1, 0.5, 0.15, 0.9375, 0.125, 1.0, 0.1, 0.9375, 0.125, 0.0, 0.15, 0.0625, 0.1, 0.0625, 0.15, 0.4375, 0.15, 0.5, 0.1, 0.5, 0.1, 0.4375, 0.1, 0.625, 0.1, 0.6875, 0.05, 0.6875, 0.05, 0.625, 0.1, 0.125, 0.1, 0.1875, 0.05, 0.1875, 0.05, 0.125, 0.1, 0.5625, 0.1, 0.625, 0.05, 0.625, 0.05, 0.5625, 0.1, 0.0625, 0.1, 0.125, 0.05, 0.125, 0.05, 0.0625, 0.1, 0.5, 0.1, 0.5625, 0.05, 0.5625, 0.05, 0.5, 0.1, 0.9375, 0.075, 1.0, 0.05, 0.9375, 0.075, 0.0, 0.1, 0.0625, 0.05, 0.0625, 0.1, 0.4375, 0.1, 0.5, 0.05, 0.5, 0.05, 0.4375, 0.1, 0.875, 0.1, 0.9375, 0.05, 0.9375, 0.05, 0.875, 0.1, 0.375, 0.1, 0.4375, 0.05, 0.4375, 0.05, 0.375, 0.1, 0.8125, 0.1, 0.875, 0.05, 0.875, 0.05, 0.8125, 0.1, 0.3125, 0.1, 0.375, 0.05, 0.375, 0.05, 0.3125, 0.1, 0.75, 0.1, 0.8125, 0.05, 0.8125, 0.05, 0.75, 0.1, 0.25, 0.1, 0.3125, 0.05, 0.3125, 0.05, 0.25, 0.1, 0.6875, 0.1, 0.75, 0.05, 0.75, 0.05, 0.6875, 0.1, 0.1875, 0.1, 0.25, 0.05, 0.25, 0.05, 0.1875, 0.05, 0.375, 0.05, 0.4375, 0.0, 0.4375, 5.96e-08, 0.375, 0.05, 0.8125, 0.05, 0.875, 8.941e-08, 0.875, 8.941e-08, 0.8125, 0.05, 0.3125, 0.05, 0.375, 5.96e-08, 0.375, 5.96e-08, 0.3125, 0.05, 0.75, 0.05, 0.8125, 8.941e-08, 0.8125, 5.96e-08, 0.75, 0.05, 0.25, 0.05, 0.3125, 5.96e-08, 0.3125, 5.96e-08, 0.25, 0.05, 0.6875, 0.05, 0.75, 5.96e-08, 0.75, 5.96e-08, 0.6875, 0.05, 0.1875, 0.05, 0.25, 5.96e-08, 0.25, 8.941e-08, 0.1875, 0.05, 0.625, 0.05, 0.6875, 5.96e-08, 0.6875, 5.96e-08, 0.625, 0.05, 0.125, 0.05, 0.1875, 8.941e-08, 0.1875, 1.192e-07, 0.125, 0.05, 0.5625, 0.05, 0.625, 5.96e-08, 0.625, 0.0, 0.5625, 0.05, 0.0625, 0.05, 0.125, 1.192e-07, 0.125, 2.682e-07, 0.0625, 0.05, 0.5, 0.05, 0.5625, 0.0, 0.5625, 5.96e-08, 0.5, 0.05, 0.9375, 0.025, 1.0, 2.384e-07, 0.9375, 0.025, 0.0, 0.05, 0.0625, 2.682e-07, 0.0625, 0.05, 0.4375, 0.05, 0.5, 5.96e-08, 0.5, 0.0, 0.4375, 0.05, 0.875, 0.05, 0.9375, 2.384e-07, 0.9375, 8.941e-08, 0.875, 1.0, 0.125, 1.0, 0.1875, 0.95, 0.1875, 0.95, 0.125, 1.0, 0.5625, 1.0, 0.625, 0.95, 0.625, 0.95, 0.5625, 1.0, 0.0625, 1.0, 0.125, 0.95, 0.125, 0.95, 0.0625, 1.0, 0.5, 1.0, 0.5625, 0.95, 0.5625, 0.95, 0.5, 1.0, 0.9375, 0.975, 1.0, 0.95, 0.9375, 0.975, 0.0, 1.0, 0.0625, 0.95, 0.0625, 1.0, 0.4375, 1.0, 0.5, 0.95, 0.5, 0.95, 0.4375, 1.0, 0.875, 1.0, 0.9375, 0.95, 0.9375, 0.95, 0.875, 1.0, 0.375, 1.0, 0.4375, 0.95, 0.4375, 0.95, 0.375, 1.0, 0.8125, 1.0, 0.875, 0.95, 0.875, 0.95, 0.8125, 1.0, 0.3125, 1.0, 0.375, 0.95, 0.375, 0.95, 0.3125, 1.0, 0.75, 1.0, 0.8125, 0.95, 0.8125, 0.95, 0.75, 1.0, 0.25, 1.0, 0.3125, 0.95, 0.3125, 0.95, 0.25, 1.0, 0.6875, 1.0, 0.75, 0.95, 0.75, 0.95, 0.6875, 1.0, 0.1875, 1.0, 0.25, 0.95, 0.25, 0.95, 0.1875, 1.0, 0.625, 1.0, 0.6875, 0.95, 0.6875, 0.95, 0.625, 0.95, 0.3125, 0.95, 0.375, 0.9, 0.375, 0.9, 0.3125, 0.95, 0.75, 0.95, 0.8125, 0.9, 0.8125, 0.9, 0.75, 0.95, 0.25, 0.95, 0.3125, 0.9, 0.3125, 0.9, 0.25, 0.95, 0.6875, 0.95, 0.75, 0.9, 0.75, 0.9, 0.6875, 0.95, 0.1875, 0.95, 0.25, 0.9, 0.25, 0.9, 0.1875, 0.95, 0.625, 0.95, 0.6875, 0.9, 0.6875, 0.9, 0.625, 0.95, 0.125, 0.95, 0.1875, 0.9, 0.1875, 0.9, 0.125, 0.95, 0.5625, 0.95, 0.625, 0.9, 0.625, 0.9, 0.5625, 0.95, 0.0625, 0.95, 0.125, 0.9, 0.125, 0.9, 0.0625, 0.95, 0.5, 0.95, 0.5625, 0.9, 0.5625, 0.9, 0.5, 0.95, 0.9375, 0.925, 1.0, 0.9, 0.9375, 0.925, 0.0, 0.95, 0.0625, 0.9, 0.0625, 0.95, 0.4375, 0.95, 0.5, 0.9, 0.5, 0.9, 0.4375, 0.95, 0.875, 0.95, 0.9375, 0.9, 0.9375, 0.9, 0.875, 0.95, 0.375, 0.95, 0.4375, 0.9, 0.4375, 0.9, 0.375, 0.95, 0.8125, 0.95, 0.875, 0.9, 0.875, 0.9, 0.8125, 0.9, 0.0625, 0.9, 0.125, 0.85, 0.125, 0.85, 0.0625, 0.9, 0.5, 0.9, 0.5625, 0.85, 0.5625, 0.85, 0.5, 0.9, 0.9375, 0.875, 1.0, 0.85, 0.9375, 0.875, 0.0, 0.9, 0.0625, 0.85, 0.0625, 0.9, 0.4375, 0.9, 0.5, 0.85, 0.5, 0.85, 0.4375, 0.9, 0.875, 0.9, 0.9375, 0.85, 0.9375, 0.85, 0.875, 0.9, 0.375, 0.9, 0.4375, 0.85, 0.4375, 0.85, 0.375, 0.9, 0.8125, 0.9, 0.875, 0.85, 0.875, 0.85, 0.8125, 0.9, 0.3125, 0.9, 0.375, 0.85, 0.375, 0.85, 0.3125, 0.9, 0.75, 0.9, 0.8125, 0.85, 0.8125, 0.85, 0.75, 0.9, 0.25, 0.9, 0.3125, 0.85, 0.3125, 0.85, 0.25, 0.9, 0.6875, 0.9, 0.75, 0.85, 0.75, 0.85, 0.6875, 0.9, 0.1875, 0.9, 0.25, 0.85, 0.25, 0.85, 0.1875, 0.9, 0.625, 0.9, 0.6875, 0.85, 0.6875, 0.85, 0.625, 0.9, 0.125, 0.9, 0.1875, 0.85, 0.1875, 0.85, 0.125, 0.9, 0.5625, 0.9, 0.625, 0.85, 0.625, 0.85, 0.5625, 0.85, 0.75, 0.85, 0.8125, 0.8, 0.8125, 0.8, 0.75, 0.85, 0.25, 0.85, 0.3125, 0.8, 0.3125, 0.8, 0.25, 0.85, 0.6875, 0.85, 0.75, 0.8, 0.75, 0.8, 0.6875, 0.85, 0.1875, 0.85, 0.25, 0.8, 0.25, 0.8, 0.1875, 0.85, 0.625, 0.85, 0.6875, 0.8, 0.6875, 0.8, 0.625, 0.85, 0.125, 0.85, 0.1875, 0.8, 0.1875, 0.8, 0.125, 0.85, 0.5625, 0.85, 0.625, 0.8, 0.625, 0.8, 0.5625, 0.85, 0.0625, 0.85, 0.125, 0.8, 0.125, 0.8, 0.0625, 0.85, 0.5, 0.85, 0.5625, 0.8, 0.5625, 0.8, 0.5, 0.85, 0.9375, 0.825, 1.0, 0.8, 0.9375, 0.825, 0.0, 0.85, 0.0625, 0.8, 0.0625, 0.85, 0.4375, 0.85, 0.5, 0.8, 0.5, 0.8, 0.4375, 0.85, 0.875, 0.85, 0.9375, 0.8, 0.9375, 0.8, 0.875, 0.85, 0.375, 0.85, 0.4375, 0.8, 0.4375, 0.8, 0.375, 0.85, 0.8125, 0.85, 0.875, 0.8, 0.875, 0.8, 0.8125, 0.85, 0.3125, 0.85, 0.375, 0.8, 0.375, 0.8, 0.3125, 0.8, 0.5, 0.8, 0.5625, 0.75, 0.5625, 0.75, 0.5, 0.8, 0.9375, 0.775, 1.0, 0.75, 0.9375, 0.775, 0.0, 0.8, 0.0625, 0.75, 0.0625, 0.8, 0.4375, 0.8, 0.5, 0.75, 0.5, 0.75, 0.4375, 0.8, 0.875, 0.8, 0.9375, 0.75, 0.9375, 0.75, 0.875, 0.8, 0.375, 0.8, 0.4375, 0.75, 0.4375, 0.75, 0.375, 0.8, 0.8125, 0.8, 0.875, 0.75, 0.875, 0.75, 0.8125, 0.8, 0.3125, 0.8, 0.375, 0.75, 0.375, 0.75, 0.3125, 0.8, 0.75, 0.8, 0.8125, 0.75, 0.8125, 0.75, 0.75, 0.8, 0.25, 0.8, 0.3125, 0.75, 0.3125, 0.75, 0.25, 0.8, 0.6875, 0.8, 0.75, 0.75, 0.75, 0.75, 0.6875, 0.8, 0.1875, 0.8, 0.25, 0.75, 0.25, 0.75, 0.1875, 0.8, 0.625, 0.8, 0.6875, 0.75, 0.6875, 0.75, 0.625, 0.8, 0.125, 0.8, 0.1875, 0.75, 0.1875, 0.75, 0.125, 0.8, 0.5625, 0.8, 0.625, 0.75, 0.625, 0.75, 0.5625, 0.8, 0.0625, 0.8, 0.125, 0.75, 0.125, 0.75, 0.0625])
me_sphere.materials.append(mat_caramelo_verde_claro)
me_sphere.materials.append(mat_caramelo_verde)
me_sphere.materials.append(mat_caramelo_amarillo)
me_sphere.materials.append(mat_caramenlo_amarillo_fuerte)
me_sphere.use_remesh_fix_poles = True
me_sphere.use_remesh_preserve_attributes = False
me_sphere.use_mirror_vertex_groups = False
me_sphere.update()

# ---- objects
ob_light = bpy.data.objects.new('Light', light_light)
ob_camera = bpy.data.objects.new('Camera', cam_camera)
ob_sphere = bpy.data.objects.new('Sphere', me_sphere)

# ---- transforms, parenting, visibility, modifiers, constraints
ob_light.location = (4.076, 1.005, 5.904)
ob_light.rotation_euler = (0.6503, 0.05522, 1.866)
ob_light.lock_rotations_4d = False
ob_light.empty_display_type = 'ARROWS'
ob_light.color = (0.0, 0.0, 0.0, 0.0)
ob_light.lineart.crease_threshold = 0.0
ob_camera.location = (7.359, -6.926, 4.958)
ob_camera.rotation_euler = (1.109, 0.0, 0.8149)
ob_camera.lock_rotations_4d = False
ob_camera.empty_display_type = 'ARROWS'
ob_camera.color = (0.0, 0.0, 0.0, 0.0)
ob_camera.display_type = 'WIRE'
ob_camera.lineart.crease_threshold = 0.0
ob_sphere.location = (0.0, 0.0, 1.0)
ob_sphere.lineart.crease_threshold = 0.0

# ---- collection membership
col_collection.objects.link(ob_light)
col_collection.objects.link(ob_camera)
col_collection.objects.link(ob_sphere)

# ---- scene / render settings (as saved in the file)
scene.camera = ob_camera
scene.frame_start = 1; scene.frame_end = 250; scene.frame_set(1)
scene.render.engine = 'BLENDER_EEVEE_NEXT'
scene.cycles.use_denoising = False
scene.cycles.samples = 128
scene.cycles.sampling_pattern = 'TABULATED_SOBOL'
scene.cycles.use_adaptive_sampling = False
scene.cycles.use_light_tree = False
scene.view_settings.view_transform = 'Filmic'
bpy.context.view_layer.update()
